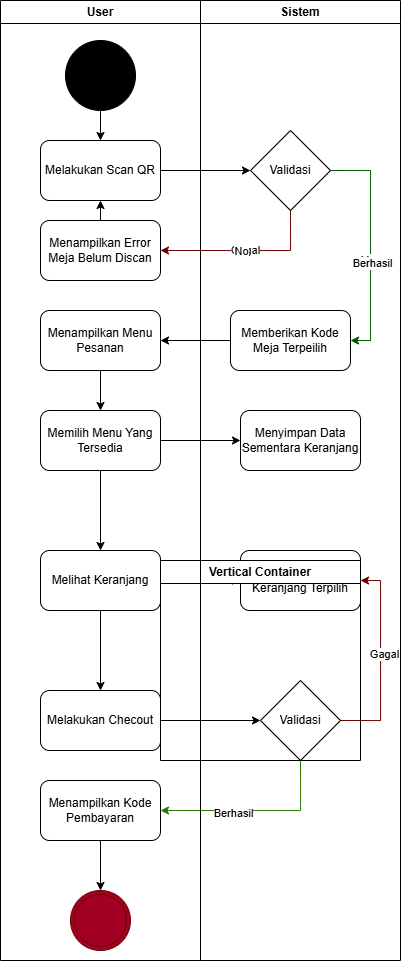

The diagram above was exported from draw.io. Its source (the exported page's mxGraphModel, read from the mxfile embedded in the PNG):
<mxGraphModel dx="1389" dy="835" grid="1" gridSize="10" guides="1" tooltips="1" connect="1" arrows="1" fold="1" page="1" pageScale="1" pageWidth="850" pageHeight="1100" math="0" shadow="0">
  <root>
    <mxCell id="0" />
    <mxCell id="1" parent="0" />
    <mxCell id="AbLa6XCFu6UrCPERWOVI-127" style="edgeStyle=orthogonalEdgeStyle;rounded=0;orthogonalLoop=1;jettySize=auto;html=1;exitX=1;exitY=0.5;exitDx=0;exitDy=0;entryX=0;entryY=0.5;entryDx=0;entryDy=0;" edge="1" parent="1" source="AbLa6XCFu6UrCPERWOVI-90" target="AbLa6XCFu6UrCPERWOVI-119">
      <mxGeometry relative="1" as="geometry" />
    </mxCell>
    <mxCell id="AbLa6XCFu6UrCPERWOVI-90" value="Melakukan Scan QR" style="rounded=1;whiteSpace=wrap;html=1;" vertex="1" parent="1">
      <mxGeometry x="90" y="230" width="120" height="60" as="geometry" />
    </mxCell>
    <mxCell id="AbLa6XCFu6UrCPERWOVI-144" style="edgeStyle=orthogonalEdgeStyle;rounded=0;orthogonalLoop=1;jettySize=auto;html=1;exitX=0.5;exitY=1;exitDx=0;exitDy=0;entryX=0.5;entryY=0;entryDx=0;entryDy=0;" edge="1" parent="1" source="AbLa6XCFu6UrCPERWOVI-91" target="AbLa6XCFu6UrCPERWOVI-90">
      <mxGeometry relative="1" as="geometry" />
    </mxCell>
    <mxCell id="AbLa6XCFu6UrCPERWOVI-91" value="" style="ellipse;shape=doubleEllipse;whiteSpace=wrap;html=1;aspect=fixed;gradientColor=none;fillColor=#000000;" vertex="1" parent="1">
      <mxGeometry x="115" y="130" width="70" height="70" as="geometry" />
    </mxCell>
    <mxCell id="AbLa6XCFu6UrCPERWOVI-122" style="edgeStyle=orthogonalEdgeStyle;rounded=0;orthogonalLoop=1;jettySize=auto;html=1;exitX=0;exitY=0.5;exitDx=0;exitDy=0;" edge="1" parent="1" source="AbLa6XCFu6UrCPERWOVI-92" target="AbLa6XCFu6UrCPERWOVI-94">
      <mxGeometry relative="1" as="geometry" />
    </mxCell>
    <mxCell id="AbLa6XCFu6UrCPERWOVI-92" value="Memberikan Kode Meja Terpeilih" style="rounded=1;whiteSpace=wrap;html=1;" vertex="1" parent="1">
      <mxGeometry x="280" y="400" width="120" height="60" as="geometry" />
    </mxCell>
    <mxCell id="AbLa6XCFu6UrCPERWOVI-97" value="" style="edgeStyle=orthogonalEdgeStyle;rounded=0;orthogonalLoop=1;jettySize=auto;html=1;" edge="1" parent="1" source="AbLa6XCFu6UrCPERWOVI-94" target="AbLa6XCFu6UrCPERWOVI-96">
      <mxGeometry relative="1" as="geometry" />
    </mxCell>
    <mxCell id="AbLa6XCFu6UrCPERWOVI-94" value="Menampilkan Menu Pesanan" style="rounded=1;whiteSpace=wrap;html=1;" vertex="1" parent="1">
      <mxGeometry x="90" y="400" width="120" height="60" as="geometry" />
    </mxCell>
    <mxCell id="AbLa6XCFu6UrCPERWOVI-99" value="" style="edgeStyle=orthogonalEdgeStyle;rounded=0;orthogonalLoop=1;jettySize=auto;html=1;" edge="1" parent="1" source="AbLa6XCFu6UrCPERWOVI-96" target="AbLa6XCFu6UrCPERWOVI-98">
      <mxGeometry relative="1" as="geometry" />
    </mxCell>
    <mxCell id="AbLa6XCFu6UrCPERWOVI-101" value="" style="edgeStyle=orthogonalEdgeStyle;rounded=0;orthogonalLoop=1;jettySize=auto;html=1;" edge="1" parent="1" source="AbLa6XCFu6UrCPERWOVI-96" target="AbLa6XCFu6UrCPERWOVI-100">
      <mxGeometry relative="1" as="geometry" />
    </mxCell>
    <mxCell id="AbLa6XCFu6UrCPERWOVI-96" value="Memilih Menu Yang Tersedia" style="rounded=1;whiteSpace=wrap;html=1;" vertex="1" parent="1">
      <mxGeometry x="90" y="500" width="120" height="60" as="geometry" />
    </mxCell>
    <mxCell id="AbLa6XCFu6UrCPERWOVI-98" value="Menyimpan Data Sementara Keranjang" style="rounded=1;whiteSpace=wrap;html=1;" vertex="1" parent="1">
      <mxGeometry x="290" y="500" width="120" height="60" as="geometry" />
    </mxCell>
    <mxCell id="AbLa6XCFu6UrCPERWOVI-103" value="" style="edgeStyle=orthogonalEdgeStyle;rounded=0;orthogonalLoop=1;jettySize=auto;html=1;" edge="1" parent="1" source="AbLa6XCFu6UrCPERWOVI-100" target="AbLa6XCFu6UrCPERWOVI-102">
      <mxGeometry relative="1" as="geometry" />
    </mxCell>
    <mxCell id="AbLa6XCFu6UrCPERWOVI-105" value="" style="edgeStyle=orthogonalEdgeStyle;rounded=0;orthogonalLoop=1;jettySize=auto;html=1;" edge="1" parent="1" source="AbLa6XCFu6UrCPERWOVI-100" target="AbLa6XCFu6UrCPERWOVI-104">
      <mxGeometry relative="1" as="geometry" />
    </mxCell>
    <mxCell id="AbLa6XCFu6UrCPERWOVI-100" value="Melihat Keranjang" style="rounded=1;whiteSpace=wrap;html=1;" vertex="1" parent="1">
      <mxGeometry x="90" y="640" width="120" height="60" as="geometry" />
    </mxCell>
    <mxCell id="AbLa6XCFu6UrCPERWOVI-102" value="Menampilkan Isi Keranjang Terpilih" style="rounded=1;whiteSpace=wrap;html=1;" vertex="1" parent="1">
      <mxGeometry x="290" y="640" width="120" height="60" as="geometry" />
    </mxCell>
    <mxCell id="AbLa6XCFu6UrCPERWOVI-129" style="edgeStyle=orthogonalEdgeStyle;rounded=0;orthogonalLoop=1;jettySize=auto;html=1;exitX=1;exitY=0.5;exitDx=0;exitDy=0;entryX=0;entryY=0.5;entryDx=0;entryDy=0;" edge="1" parent="1" source="AbLa6XCFu6UrCPERWOVI-104" target="AbLa6XCFu6UrCPERWOVI-128">
      <mxGeometry relative="1" as="geometry" />
    </mxCell>
    <mxCell id="AbLa6XCFu6UrCPERWOVI-104" value="Melakukan Checout" style="rounded=1;whiteSpace=wrap;html=1;" vertex="1" parent="1">
      <mxGeometry x="90" y="780" width="120" height="60" as="geometry" />
    </mxCell>
    <mxCell id="AbLa6XCFu6UrCPERWOVI-120" style="edgeStyle=orthogonalEdgeStyle;rounded=0;orthogonalLoop=1;jettySize=auto;html=1;exitX=1;exitY=0.5;exitDx=0;exitDy=0;entryX=1;entryY=0.5;entryDx=0;entryDy=0;fillColor=#008a00;strokeColor=#005700;" edge="1" parent="1" source="AbLa6XCFu6UrCPERWOVI-119" target="AbLa6XCFu6UrCPERWOVI-92">
      <mxGeometry relative="1" as="geometry">
        <Array as="points">
          <mxPoint x="420" y="260" />
          <mxPoint x="420" y="430" />
        </Array>
      </mxGeometry>
    </mxCell>
    <mxCell id="AbLa6XCFu6UrCPERWOVI-121" value="Yes" style="edgeLabel;html=1;align=center;verticalAlign=middle;resizable=0;points=[];" vertex="1" connectable="0" parent="AbLa6XCFu6UrCPERWOVI-120">
      <mxGeometry x="0.1259" y="-1" relative="1" as="geometry">
        <mxPoint as="offset" />
      </mxGeometry>
    </mxCell>
    <mxCell id="AbLa6XCFu6UrCPERWOVI-130" value="Berhasil" style="edgeLabel;html=1;align=center;verticalAlign=middle;resizable=0;points=[];" vertex="1" connectable="0" parent="AbLa6XCFu6UrCPERWOVI-120">
      <mxGeometry x="0.144" y="1" relative="1" as="geometry">
        <mxPoint as="offset" />
      </mxGeometry>
    </mxCell>
    <mxCell id="AbLa6XCFu6UrCPERWOVI-124" value="Gagal" style="edgeStyle=orthogonalEdgeStyle;rounded=0;orthogonalLoop=1;jettySize=auto;html=1;exitX=0.5;exitY=1;exitDx=0;exitDy=0;entryX=1;entryY=0.5;entryDx=0;entryDy=0;fillColor=#a20025;strokeColor=#6F0000;" edge="1" parent="1" source="AbLa6XCFu6UrCPERWOVI-119" target="AbLa6XCFu6UrCPERWOVI-123">
      <mxGeometry relative="1" as="geometry" />
    </mxCell>
    <mxCell id="AbLa6XCFu6UrCPERWOVI-125" value="No" style="edgeLabel;html=1;align=center;verticalAlign=middle;resizable=0;points=[];" vertex="1" connectable="0" parent="AbLa6XCFu6UrCPERWOVI-124">
      <mxGeometry x="0.0519" relative="1" as="geometry">
        <mxPoint as="offset" />
      </mxGeometry>
    </mxCell>
    <mxCell id="AbLa6XCFu6UrCPERWOVI-119" value="Validasi" style="rhombus;whiteSpace=wrap;html=1;" vertex="1" parent="1">
      <mxGeometry x="300" y="220" width="80" height="80" as="geometry" />
    </mxCell>
    <mxCell id="AbLa6XCFu6UrCPERWOVI-126" style="edgeStyle=orthogonalEdgeStyle;rounded=0;orthogonalLoop=1;jettySize=auto;html=1;exitX=0.5;exitY=0;exitDx=0;exitDy=0;entryX=0.5;entryY=1;entryDx=0;entryDy=0;" edge="1" parent="1" source="AbLa6XCFu6UrCPERWOVI-123" target="AbLa6XCFu6UrCPERWOVI-90">
      <mxGeometry relative="1" as="geometry" />
    </mxCell>
    <mxCell id="AbLa6XCFu6UrCPERWOVI-123" value="Menampilkan Error Meja Belum Discan" style="rounded=1;whiteSpace=wrap;html=1;" vertex="1" parent="1">
      <mxGeometry x="90" y="310" width="120" height="60" as="geometry" />
    </mxCell>
    <mxCell id="AbLa6XCFu6UrCPERWOVI-133" style="edgeStyle=orthogonalEdgeStyle;rounded=0;orthogonalLoop=1;jettySize=auto;html=1;exitX=0.5;exitY=1;exitDx=0;exitDy=0;entryX=1;entryY=0.5;entryDx=0;entryDy=0;fillColor=#60a917;strokeColor=#2D7600;" edge="1" parent="1" source="AbLa6XCFu6UrCPERWOVI-128" target="AbLa6XCFu6UrCPERWOVI-132">
      <mxGeometry relative="1" as="geometry" />
    </mxCell>
    <mxCell id="AbLa6XCFu6UrCPERWOVI-141" value="Berhasil" style="edgeLabel;html=1;align=center;verticalAlign=middle;resizable=0;points=[];" vertex="1" connectable="0" parent="AbLa6XCFu6UrCPERWOVI-133">
      <mxGeometry x="0.2327" y="2" relative="1" as="geometry">
        <mxPoint as="offset" />
      </mxGeometry>
    </mxCell>
    <mxCell id="AbLa6XCFu6UrCPERWOVI-138" style="edgeStyle=orthogonalEdgeStyle;rounded=0;orthogonalLoop=1;jettySize=auto;html=1;exitX=1;exitY=0.5;exitDx=0;exitDy=0;entryX=1;entryY=0.5;entryDx=0;entryDy=0;fillColor=#a20025;strokeColor=#6F0000;" edge="1" parent="1" source="AbLa6XCFu6UrCPERWOVI-128" target="AbLa6XCFu6UrCPERWOVI-102">
      <mxGeometry relative="1" as="geometry">
        <Array as="points">
          <mxPoint x="430" y="810" />
          <mxPoint x="430" y="670" />
        </Array>
      </mxGeometry>
    </mxCell>
    <mxCell id="AbLa6XCFu6UrCPERWOVI-139" value="Gagal" style="edgeLabel;html=1;align=center;verticalAlign=middle;resizable=0;points=[];" vertex="1" connectable="0" parent="AbLa6XCFu6UrCPERWOVI-138">
      <mxGeometry x="0.0644" y="-3" relative="1" as="geometry">
        <mxPoint as="offset" />
      </mxGeometry>
    </mxCell>
    <mxCell id="AbLa6XCFu6UrCPERWOVI-128" value="Validasi" style="rhombus;whiteSpace=wrap;html=1;" vertex="1" parent="1">
      <mxGeometry x="310" y="770" width="80" height="80" as="geometry" />
    </mxCell>
    <mxCell id="AbLa6XCFu6UrCPERWOVI-137" style="edgeStyle=orthogonalEdgeStyle;rounded=0;orthogonalLoop=1;jettySize=auto;html=1;exitX=0.5;exitY=1;exitDx=0;exitDy=0;" edge="1" parent="1" source="AbLa6XCFu6UrCPERWOVI-132" target="AbLa6XCFu6UrCPERWOVI-135">
      <mxGeometry relative="1" as="geometry" />
    </mxCell>
    <mxCell id="AbLa6XCFu6UrCPERWOVI-132" value="Menampilkan Kode Pembayaran" style="rounded=1;whiteSpace=wrap;html=1;" vertex="1" parent="1">
      <mxGeometry x="90" y="870" width="120" height="60" as="geometry" />
    </mxCell>
    <mxCell id="AbLa6XCFu6UrCPERWOVI-135" value="" style="ellipse;shape=doubleEllipse;whiteSpace=wrap;html=1;aspect=fixed;fillColor=#a20025;fontColor=#ffffff;strokeColor=#6F0000;" vertex="1" parent="1">
      <mxGeometry x="120" y="980" width="60" height="60" as="geometry" />
    </mxCell>
    <mxCell id="AbLa6XCFu6UrCPERWOVI-142" value="Vertical Container" style="swimlane;whiteSpace=wrap;html=1;" vertex="1" parent="1">
      <mxGeometry x="210" y="650" width="200" height="200" as="geometry" />
    </mxCell>
    <mxCell id="AbLa6XCFu6UrCPERWOVI-145" value="User" style="swimlane;whiteSpace=wrap;html=1;" vertex="1" parent="1">
      <mxGeometry x="50" y="90" width="200" height="960" as="geometry" />
    </mxCell>
    <mxCell id="AbLa6XCFu6UrCPERWOVI-146" value="Sistem" style="swimlane;whiteSpace=wrap;html=1;" vertex="1" parent="1">
      <mxGeometry x="250" y="90" width="200" height="960" as="geometry" />
    </mxCell>
  </root>
</mxGraphModel>